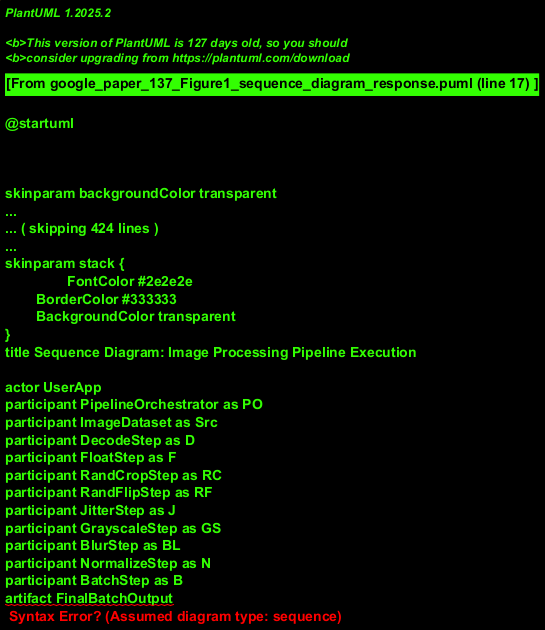

The diagram above was rendered by PlantUML. Its source (embedded in the PNG):
@startuml
!theme sketchy-outline
title Sequence Diagram: Image Processing Pipeline Execution

actor UserApp
participant PipelineOrchestrator as PO
participant ImageDataset as Src
participant DecodeStep as D
participant FloatStep as F
participant RandCropStep as RC
participant RandFlipStep as RF
participant JitterStep as J
participant GrayscaleStep as GS
participant BlurStep as BL
participant NormalizeStep as N
participant BatchStep as B
artifact FinalBatchOutput

UserApp -> PO : startProcessing(dataset_config)
activate PO
note right of PO: Pipeline starts processing images from the dataset.

loop For each image in ImageDataset (simplified to one loop iteration)
  PO -> Src : getNextImage()
  activate Src
  Src --> PO : raw_image_data
  deactivate Src

  PO -> D : apply(raw_image_data)
  activate D
  D --> PO : decoded_image
  deactivate D

  PO -> F : apply(decoded_image)
  activate F
  F --> PO : floated_image
  deactivate F

  PO -> RC : apply(floated_image)
  activate RC
  RC --> PO : cropped_image
  deactivate RC

  PO -> RF : apply(cropped_image)
  activate RF
  RF --> PO : flipped_image
  deactivate RF

  PO -> J : apply(flipped_image)
  activate J
  J --> PO : jittered_image
  deactivate J

  PO -> GS : apply(jittered_image)
  activate GS
  GS --> PO : grayscaled_image
  deactivate GS

  PO -> BL : apply(grayscaled_image)
  activate BL
  BL --> PO : blurred_image
  deactivate BL

  PO -> N : apply(blurred_image)
  activate N
  N --> PO : normalized_image
  deactivate N

  PO -> B : addImage(normalized_image)
  activate B
  note left of B: Image added to current batch. \nBatching logic (e.g., check if full) occurs here.
  B --> PO : ack_added
  deactivate B
end loop
note over PO, B
  Loop continues for all images.
  BatchStep may trigger batch finalization
  internally if batch size is reached,
  or PipelineOrchestrator signals end of data.
end note

PO -> B : finalizeBatch()
note right of PO: Assuming end of dataset or explicit command.
activate B
B -> FinalBatchOutput : create(processed_batch_data)
B --> PO : batch_reference
deactivate B

PO --> UserApp : processingComplete(batch_reference)
deactivate PO

@enduml